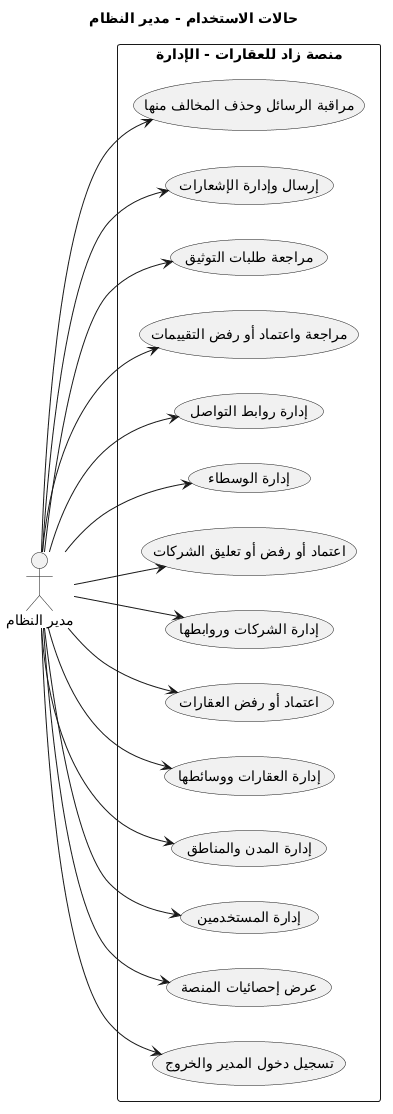

The diagram above was rendered by PlantUML. Its source (embedded in the PNG):
@startuml
title حالات الاستخدام - مدير النظام
left to right direction
skinparam packageStyle rectangle

actor "مدير النظام" as Admin

rectangle "منصة زاد للعقارات - الإدارة" {
  usecase "تسجيل دخول المدير والخروج" as UC_Auth
  usecase "عرض إحصائيات المنصة" as UC_Dashboard
  usecase "إدارة المستخدمين" as UC_Users
  usecase "إدارة المدن والمناطق" as UC_Locations
  usecase "إدارة العقارات ووسائطها" as UC_Estates
  usecase "اعتماد أو رفض العقارات" as UC_EstateStatus
  usecase "إدارة الشركات وروابطها" as UC_Companies
  usecase "اعتماد أو رفض أو تعليق الشركات" as UC_CompanyStatus
  usecase "إدارة الوسطاء" as UC_Agents
  usecase "إدارة روابط التواصل" as UC_Social
  usecase "مراجعة واعتماد أو رفض التقييمات" as UC_Reviews
  usecase "مراجعة طلبات التوثيق" as UC_Verifications
  usecase "إرسال وإدارة الإشعارات" as UC_Notifications
  usecase "مراقبة الرسائل وحذف المخالف منها" as UC_Messages
}

Admin --> UC_Auth
Admin --> UC_Dashboard
Admin --> UC_Users
Admin --> UC_Locations
Admin --> UC_Estates
Admin --> UC_EstateStatus
Admin --> UC_Companies
Admin --> UC_CompanyStatus
Admin --> UC_Agents
Admin --> UC_Social
Admin --> UC_Reviews
Admin --> UC_Verifications
Admin --> UC_Notifications
Admin --> UC_Messages
@enduml